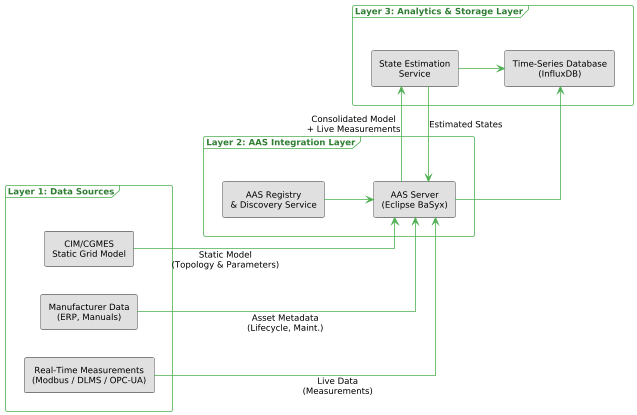

The diagram above was rendered by PlantUML. Its source (embedded in the PNG):
@startuml
' ==== Layout for thesis page formatting ====
top to bottom direction
scale 0.78
skinparam componentStyle rectangle
skinparam linetype ortho
skinparam ArrowStyle ortho
skinparam defaultFontName Arial
skinparam defaultFontSize 11
skinparam defaultTextAlignment center
skinparam defaultFontColor #000000

' ==== Frames stay white with green borders ====
skinparam frame {
  BackgroundColor #FFFFFF
  BorderColor #4CAF50
  FontColor #2E7D32
  headerAlignment left
}

skinparam ArrowColor #4CAF50
skinparam BorderColor #4CAF50


' =======================
' LAYER 1 — DATA SOURCES
' =======================
frame "Layer 1: Data Sources" as L1 {
    left to right direction
    rectangle "CIM/CGMES\nStatic Grid Model" as CGMES #E0E0E0
    rectangle "Manufacturer Data\n(ERP, Manuals)" as MFG #E0E0E0
    rectangle "Real-Time Measurements\n(Modbus / DLMS / OPC-UA)" as RT #E0E0E0
}

' ===========================
' LAYER 2 — AAS INTEGRATION
' ===========================
frame "Layer 2: AAS Integration Layer" as L2 {
    left to right direction
    rectangle "AAS Registry\n& Discovery Service" as REG #E0E0E0
    rectangle "AAS Server\n(Eclipse BaSyx)" as AAS #E0E0E0
}

' =============================
' LAYER 3 — ANALYTICS & STORAGE
' =============================
frame "Layer 3: Analytics & Storage Layer" as L3 {
    left to right direction
    rectangle "State Estimation\nService" as SE #E0E0E0
    rectangle "Time-Series Database\n(InfluxDB)" as TSDB #E0E0E0
}

L1 -[hidden]down-> L2
L2 -[hidden]down-> L3


' =======================
' CONNECTIONS
' =======================
CGMES ---> AAS : Static Model\n(Topology & Parameters)
MFG ---> AAS   : Asset Metadata\n(Lifecycle, Maint.)
RT ---> AAS    : Live Data\n(Measurements)

AAS ---> SE : Consolidated Model\n+ Live Measurements
SE ---> AAS : \n\nEstimated States\n\n\n\n

AAS --> TSDB
SE --> TSDB  
REG --> AAS
@enduml